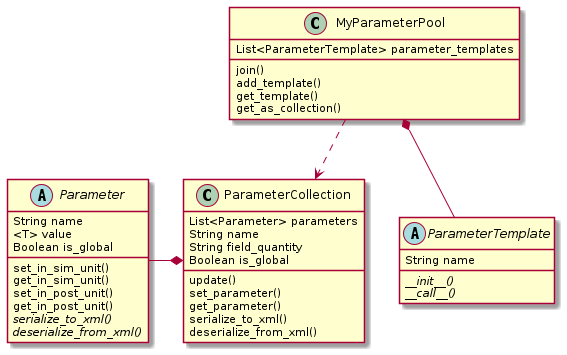

The diagram above was rendered by PlantUML. Its source (embedded in the PNG):
@startuml
    !include ../puml_src/classes.puml
    remove @unlinked

    MyParameterPool *-- ParameterTemplate
    MyParameterPool ..> ParameterCollection
    Parameter -* ParameterCollection
@enduml